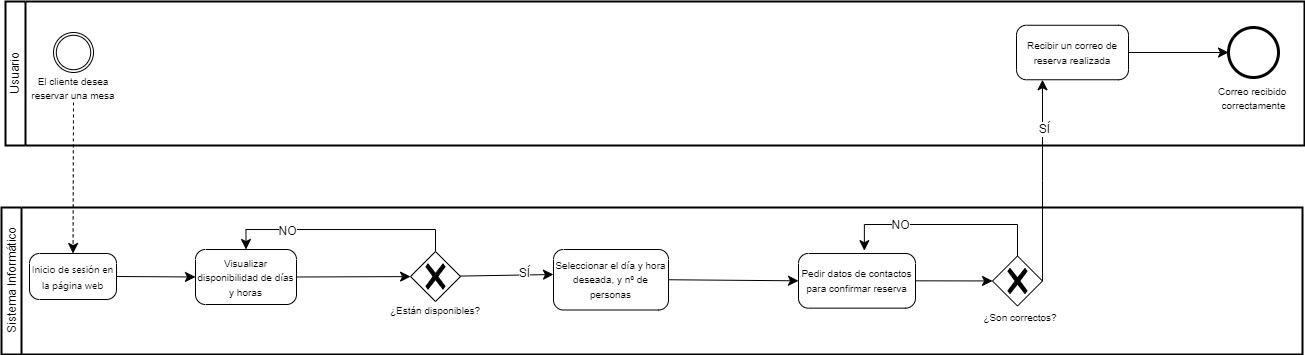

The diagram above was exported from draw.io. Its source (the exported page's mxGraphModel, read from the mxfile embedded in the PNG):
<mxGraphModel dx="1850" dy="1003" grid="0" gridSize="10" guides="1" tooltips="1" connect="1" arrows="1" fold="1" page="0" pageScale="1" pageWidth="827" pageHeight="1169" math="0" shadow="0">
  <root>
    <mxCell id="0" />
    <mxCell id="1" parent="0" />
    <mxCell id="agm87wTgvvg8a6brj7Cg-1" value="Usuario" style="swimlane;html=1;startSize=20;fontStyle=0;collapsible=0;horizontal=0;swimlaneLine=1;swimlaneFillColor=#ffffff;strokeWidth=2;whiteSpace=wrap;" parent="1" vertex="1">
      <mxGeometry x="-404" y="-8" width="1299" height="144" as="geometry" />
    </mxCell>
    <mxCell id="agm87wTgvvg8a6brj7Cg-3" value="" style="points=[[0.145,0.145,0],[0.5,0,0],[0.855,0.145,0],[1,0.5,0],[0.855,0.855,0],[0.5,1,0],[0.145,0.855,0],[0,0.5,0]];shape=mxgraph.bpmn.event;html=1;verticalLabelPosition=bottom;labelBackgroundColor=#ffffff;verticalAlign=top;align=center;perimeter=ellipsePerimeter;outlineConnect=0;aspect=fixed;outline=throwing;symbol=general;" parent="agm87wTgvvg8a6brj7Cg-1" vertex="1">
      <mxGeometry x="48" y="31" width="40" height="40" as="geometry" />
    </mxCell>
    <mxCell id="agm87wTgvvg8a6brj7Cg-4" value="&lt;p style=&quot;line-height: 74%;&quot;&gt;&lt;font style=&quot;font-size: 10px;&quot;&gt;El cliente desea reservar una mesa&lt;/font&gt;&lt;/p&gt;" style="text;strokeColor=none;fillColor=none;html=1;align=center;verticalAlign=middle;whiteSpace=wrap;rounded=0;fontSize=16;" parent="agm87wTgvvg8a6brj7Cg-1" vertex="1">
      <mxGeometry x="21" y="71" width="94" height="30" as="geometry" />
    </mxCell>
    <mxCell id="agm87wTgvvg8a6brj7Cg-52" style="edgeStyle=none;curved=1;rounded=0;orthogonalLoop=1;jettySize=auto;html=1;exitX=1;exitY=0.5;exitDx=0;exitDy=0;exitPerimeter=0;fontSize=12;startSize=8;endSize=8;" parent="agm87wTgvvg8a6brj7Cg-1" source="agm87wTgvvg8a6brj7Cg-48" target="agm87wTgvvg8a6brj7Cg-51" edge="1">
      <mxGeometry relative="1" as="geometry" />
    </mxCell>
    <mxCell id="agm87wTgvvg8a6brj7Cg-48" value="&lt;font style=&quot;font-size: 10px;&quot;&gt;Recibir un correo de reserva realizada&lt;/font&gt;" style="points=[[0.25,0,0],[0.5,0,0],[0.75,0,0],[1,0.25,0],[1,0.5,0],[1,0.75,0],[0.75,1,0],[0.5,1,0],[0.25,1,0],[0,0.75,0],[0,0.5,0],[0,0.25,0]];shape=mxgraph.bpmn.task;whiteSpace=wrap;rectStyle=rounded;size=10;html=1;container=1;expand=0;collapsible=0;taskMarker=abstract;" parent="agm87wTgvvg8a6brj7Cg-1" vertex="1">
      <mxGeometry x="1011" y="23.75" width="112" height="54.5" as="geometry" />
    </mxCell>
    <mxCell id="agm87wTgvvg8a6brj7Cg-51" value="&lt;font style=&quot;font-size: 10px;&quot;&gt;Correo recibido&amp;nbsp;&lt;/font&gt;&lt;div&gt;&lt;font style=&quot;font-size: 10px;&quot;&gt;correctamente&lt;/font&gt;&lt;/div&gt;" style="points=[[0.145,0.145,0],[0.5,0,0],[0.855,0.145,0],[1,0.5,0],[0.855,0.855,0],[0.5,1,0],[0.145,0.855,0],[0,0.5,0]];shape=mxgraph.bpmn.event;html=1;verticalLabelPosition=bottom;labelBackgroundColor=#ffffff;verticalAlign=top;align=center;perimeter=ellipsePerimeter;outlineConnect=0;aspect=fixed;outline=end;symbol=terminate2;" parent="agm87wTgvvg8a6brj7Cg-1" vertex="1">
      <mxGeometry x="1223" y="26" width="50" height="50" as="geometry" />
    </mxCell>
    <mxCell id="agm87wTgvvg8a6brj7Cg-2" value="Sistema Informático" style="swimlane;html=1;startSize=20;fontStyle=0;collapsible=0;horizontal=0;swimlaneLine=1;swimlaneFillColor=#ffffff;strokeWidth=2;whiteSpace=wrap;" parent="1" vertex="1">
      <mxGeometry x="-408" y="198" width="1301" height="147" as="geometry" />
    </mxCell>
    <mxCell id="agm87wTgvvg8a6brj7Cg-5" value="&lt;span style=&quot;border: 0px solid rgb(227, 227, 227); box-sizing: border-box; --tw-border-spacing-x: 0; --tw-border-spacing-y: 0; --tw-translate-x: 0; --tw-translate-y: 0; --tw-rotate: 0; --tw-skew-x: 0; --tw-skew-y: 0; --tw-scale-x: 1; --tw-scale-y: 1; --tw-pan-x: ; --tw-pan-y: ; --tw-pinch-zoom: ; --tw-scroll-snap-strictness: proximity; --tw-gradient-from-position: ; --tw-gradient-via-position: ; --tw-gradient-to-position: ; --tw-ordinal: ; --tw-slashed-zero: ; --tw-numeric-figure: ; --tw-numeric-spacing: ; --tw-numeric-fraction: ; --tw-ring-inset: ; --tw-ring-offset-width: 0px; --tw-ring-offset-color: #fff; --tw-ring-color: rgba(69,89,164,.5); --tw-ring-offset-shadow: 0 0 transparent; --tw-ring-shadow: 0 0 transparent; --tw-shadow: 0 0 transparent; --tw-shadow-colored: 0 0 transparent; --tw-blur: ; --tw-brightness: ; --tw-contrast: ; --tw-grayscale: ; --tw-hue-rotate: ; --tw-invert: ; --tw-saturate: ; --tw-sepia: ; --tw-drop-shadow: ; --tw-backdrop-blur: ; --tw-backdrop-brightness: ; --tw-backdrop-contrast: ; --tw-backdrop-grayscale: ; --tw-backdrop-hue-rotate: ; --tw-backdrop-invert: ; --tw-backdrop-opacity: ; --tw-backdrop-saturate: ; --tw-backdrop-sepia: ; --tw-contain-size: ; --tw-contain-layout: ; --tw-contain-paint: ; --tw-contain-style: ; font-family: Söhne, ui-sans-serif, system-ui, -apple-system, &amp;quot;Segoe UI&amp;quot;, Roboto, Ubuntu, Cantarell, &amp;quot;Noto Sans&amp;quot;, sans-serif, &amp;quot;Helvetica Neue&amp;quot;, Arial, &amp;quot;Apple Color Emoji&amp;quot;, &amp;quot;Segoe UI Emoji&amp;quot;, &amp;quot;Segoe UI Symbol&amp;quot;, &amp;quot;Noto Color Emoji&amp;quot;; text-align: left; white-space-collapse: preserve;&quot;&gt;&lt;font style=&quot;font-size: 10px;&quot;&gt;Inicio de sesión en la página web&lt;/font&gt;&lt;/span&gt;" style="points=[[0.25,0,0],[0.5,0,0],[0.75,0,0],[1,0.25,0],[1,0.5,0],[1,0.75,0],[0.75,1,0],[0.5,1,0],[0.25,1,0],[0,0.75,0],[0,0.5,0],[0,0.25,0]];shape=mxgraph.bpmn.task;whiteSpace=wrap;rectStyle=rounded;size=10;html=1;container=1;expand=0;collapsible=0;taskMarker=abstract;" parent="agm87wTgvvg8a6brj7Cg-2" vertex="1">
      <mxGeometry x="28" y="46" width="87" height="46" as="geometry" />
    </mxCell>
    <mxCell id="agm87wTgvvg8a6brj7Cg-15" style="edgeStyle=none;curved=1;rounded=0;orthogonalLoop=1;jettySize=auto;html=1;exitX=1;exitY=0.5;exitDx=0;exitDy=0;exitPerimeter=0;fontSize=12;startSize=8;endSize=8;" parent="agm87wTgvvg8a6brj7Cg-2" source="agm87wTgvvg8a6brj7Cg-6" target="agm87wTgvvg8a6brj7Cg-11" edge="1">
      <mxGeometry relative="1" as="geometry" />
    </mxCell>
    <mxCell id="agm87wTgvvg8a6brj7Cg-6" value="&lt;font style=&quot;font-size: 10px;&quot;&gt;Visualizar disponibilidad de días y horas&lt;/font&gt;" style="points=[[0.25,0,0],[0.5,0,0],[0.75,0,0],[1,0.25,0],[1,0.5,0],[1,0.75,0],[0.75,1,0],[0.5,1,0],[0.25,1,0],[0,0.75,0],[0,0.5,0],[0,0.25,0]];shape=mxgraph.bpmn.task;whiteSpace=wrap;rectStyle=rounded;size=10;html=1;container=1;expand=0;collapsible=0;taskMarker=abstract;" parent="agm87wTgvvg8a6brj7Cg-2" vertex="1">
      <mxGeometry x="194" y="42" width="101" height="55" as="geometry" />
    </mxCell>
    <mxCell id="agm87wTgvvg8a6brj7Cg-8" style="edgeStyle=none;curved=1;rounded=0;orthogonalLoop=1;jettySize=auto;html=1;exitX=1;exitY=0.5;exitDx=0;exitDy=0;exitPerimeter=0;entryX=0;entryY=0.5;entryDx=0;entryDy=0;entryPerimeter=0;fontSize=12;startSize=8;endSize=8;" parent="agm87wTgvvg8a6brj7Cg-2" source="agm87wTgvvg8a6brj7Cg-5" target="agm87wTgvvg8a6brj7Cg-6" edge="1">
      <mxGeometry relative="1" as="geometry" />
    </mxCell>
    <mxCell id="agm87wTgvvg8a6brj7Cg-11" value="" style="points=[[0.25,0.25,0],[0.5,0,0],[0.75,0.25,0],[1,0.5,0],[0.75,0.75,0],[0.5,1,0],[0.25,0.75,0],[0,0.5,0]];shape=mxgraph.bpmn.gateway2;html=1;verticalLabelPosition=bottom;labelBackgroundColor=#ffffff;verticalAlign=top;align=center;perimeter=rhombusPerimeter;outlineConnect=0;outline=none;symbol=none;gwType=exclusive;" parent="agm87wTgvvg8a6brj7Cg-2" vertex="1">
      <mxGeometry x="409" y="44" width="50" height="50" as="geometry" />
    </mxCell>
    <mxCell id="agm87wTgvvg8a6brj7Cg-13" value="&lt;p style=&quot;line-height: 74%;&quot;&gt;&lt;font style=&quot;font-size: 10px;&quot;&gt;¿Están disponibles?&lt;/font&gt;&lt;/p&gt;" style="text;strokeColor=none;fillColor=none;html=1;align=center;verticalAlign=middle;whiteSpace=wrap;rounded=0;fontSize=16;" parent="agm87wTgvvg8a6brj7Cg-2" vertex="1">
      <mxGeometry x="387" y="87" width="94" height="30" as="geometry" />
    </mxCell>
    <mxCell id="agm87wTgvvg8a6brj7Cg-17" value="" style="edgeStyle=elbowEdgeStyle;elbow=horizontal;endArrow=classic;html=1;curved=0;rounded=0;endSize=8;startSize=8;fontSize=12;entryX=0.5;entryY=0;entryDx=0;entryDy=0;entryPerimeter=0;exitX=0.5;exitY=0;exitDx=0;exitDy=0;exitPerimeter=0;" parent="agm87wTgvvg8a6brj7Cg-2" source="agm87wTgvvg8a6brj7Cg-11" target="agm87wTgvvg8a6brj7Cg-6" edge="1">
      <mxGeometry width="50" height="50" relative="1" as="geometry">
        <mxPoint x="240" y="21" as="sourcePoint" />
        <mxPoint x="290" y="-29" as="targetPoint" />
        <Array as="points">
          <mxPoint x="339" y="22" />
        </Array>
      </mxGeometry>
    </mxCell>
    <mxCell id="agm87wTgvvg8a6brj7Cg-18" value="NO" style="edgeLabel;html=1;align=center;verticalAlign=middle;resizable=0;points=[];fontSize=12;" parent="agm87wTgvvg8a6brj7Cg-17" vertex="1" connectable="0">
      <mxGeometry x="0.4759" y="1" relative="1" as="geometry">
        <mxPoint as="offset" />
      </mxGeometry>
    </mxCell>
    <mxCell id="agm87wTgvvg8a6brj7Cg-21" value="&lt;font style=&quot;font-size: 10px;&quot;&gt;Seleccionar el día y hora deseada, y nº de personas&lt;/font&gt;" style="points=[[0.25,0,0],[0.5,0,0],[0.75,0,0],[1,0.25,0],[1,0.5,0],[1,0.75,0],[0.75,1,0],[0.5,1,0],[0.25,1,0],[0,0.75,0],[0,0.5,0],[0,0.25,0]];shape=mxgraph.bpmn.task;whiteSpace=wrap;rectStyle=rounded;size=10;html=1;container=1;expand=0;collapsible=0;taskMarker=abstract;" parent="agm87wTgvvg8a6brj7Cg-2" vertex="1">
      <mxGeometry x="552" y="42" width="115" height="60.5" as="geometry" />
    </mxCell>
    <mxCell id="agm87wTgvvg8a6brj7Cg-19" value="" style="endArrow=classic;html=1;rounded=0;fontSize=12;startSize=8;endSize=8;curved=1;entryX=0;entryY=0.413;entryDx=0;entryDy=0;entryPerimeter=0;" parent="agm87wTgvvg8a6brj7Cg-2" source="agm87wTgvvg8a6brj7Cg-11" target="agm87wTgvvg8a6brj7Cg-21" edge="1">
      <mxGeometry width="50" height="50" relative="1" as="geometry">
        <mxPoint x="442" y="21" as="sourcePoint" />
        <mxPoint x="544" y="69" as="targetPoint" />
      </mxGeometry>
    </mxCell>
    <mxCell id="agm87wTgvvg8a6brj7Cg-20" value="SÍ" style="edgeLabel;html=1;align=center;verticalAlign=middle;resizable=0;points=[];fontSize=12;" parent="agm87wTgvvg8a6brj7Cg-19" vertex="1" connectable="0">
      <mxGeometry x="0.3647" y="2" relative="1" as="geometry">
        <mxPoint as="offset" />
      </mxGeometry>
    </mxCell>
    <mxCell id="agm87wTgvvg8a6brj7Cg-45" style="edgeStyle=none;curved=1;rounded=0;orthogonalLoop=1;jettySize=auto;html=1;exitX=1;exitY=0.5;exitDx=0;exitDy=0;exitPerimeter=0;fontSize=12;startSize=8;endSize=8;" parent="agm87wTgvvg8a6brj7Cg-2" source="agm87wTgvvg8a6brj7Cg-25" target="agm87wTgvvg8a6brj7Cg-27" edge="1">
      <mxGeometry relative="1" as="geometry" />
    </mxCell>
    <mxCell id="agm87wTgvvg8a6brj7Cg-25" value="&lt;font style=&quot;font-size: 10px;&quot;&gt;Pedir datos de contactos para confirmar reserva&lt;/font&gt;" style="points=[[0.25,0,0],[0.5,0,0],[0.75,0,0],[1,0.25,0],[1,0.5,0],[1,0.75,0],[0.75,1,0],[0.5,1,0],[0.25,1,0],[0,0.75,0],[0,0.5,0],[0,0.25,0]];shape=mxgraph.bpmn.task;whiteSpace=wrap;rectStyle=rounded;size=10;html=1;container=1;expand=0;collapsible=0;taskMarker=abstract;" parent="agm87wTgvvg8a6brj7Cg-2" vertex="1">
      <mxGeometry x="797" y="46" width="117" height="54.63" as="geometry" />
    </mxCell>
    <mxCell id="agm87wTgvvg8a6brj7Cg-26" style="edgeStyle=none;curved=1;rounded=0;orthogonalLoop=1;jettySize=auto;html=1;exitX=1;exitY=0.5;exitDx=0;exitDy=0;exitPerimeter=0;entryX=0;entryY=0.5;entryDx=0;entryDy=0;entryPerimeter=0;fontSize=12;startSize=8;endSize=8;" parent="agm87wTgvvg8a6brj7Cg-2" source="agm87wTgvvg8a6brj7Cg-21" target="agm87wTgvvg8a6brj7Cg-25" edge="1">
      <mxGeometry relative="1" as="geometry" />
    </mxCell>
    <mxCell id="agm87wTgvvg8a6brj7Cg-27" value="" style="points=[[0.25,0.25,0],[0.5,0,0],[0.75,0.25,0],[1,0.5,0],[0.75,0.75,0],[0.5,1,0],[0.25,0.75,0],[0,0.5,0]];shape=mxgraph.bpmn.gateway2;html=1;verticalLabelPosition=bottom;labelBackgroundColor=#ffffff;verticalAlign=top;align=center;perimeter=rhombusPerimeter;outlineConnect=0;outline=none;symbol=none;gwType=exclusive;" parent="agm87wTgvvg8a6brj7Cg-2" vertex="1">
      <mxGeometry x="991" y="48.5" width="50" height="50" as="geometry" />
    </mxCell>
    <mxCell id="agm87wTgvvg8a6brj7Cg-44" value="&lt;p style=&quot;line-height: 74%;&quot;&gt;&lt;font style=&quot;font-size: 10px;&quot;&gt;¿Son correctos?&lt;/font&gt;&lt;/p&gt;" style="text;strokeColor=none;fillColor=none;html=1;align=center;verticalAlign=middle;whiteSpace=wrap;rounded=0;fontSize=16;" parent="agm87wTgvvg8a6brj7Cg-2" vertex="1">
      <mxGeometry x="972" y="94" width="94" height="30" as="geometry" />
    </mxCell>
    <mxCell id="agm87wTgvvg8a6brj7Cg-46" value="" style="edgeStyle=elbowEdgeStyle;elbow=vertical;endArrow=classic;html=1;curved=0;rounded=0;endSize=8;startSize=8;fontSize=12;exitX=0.5;exitY=0;exitDx=0;exitDy=0;exitPerimeter=0;entryX=0.563;entryY=-0.052;entryDx=0;entryDy=0;entryPerimeter=0;" parent="agm87wTgvvg8a6brj7Cg-2" source="agm87wTgvvg8a6brj7Cg-27" target="agm87wTgvvg8a6brj7Cg-25" edge="1">
      <mxGeometry width="50" height="50" relative="1" as="geometry">
        <mxPoint x="913" y="21" as="sourcePoint" />
        <mxPoint x="963" y="-29" as="targetPoint" />
        <Array as="points">
          <mxPoint x="939" y="17" />
        </Array>
      </mxGeometry>
    </mxCell>
    <mxCell id="agm87wTgvvg8a6brj7Cg-47" value="NO" style="edgeLabel;html=1;align=center;verticalAlign=middle;resizable=0;points=[];fontSize=12;" parent="agm87wTgvvg8a6brj7Cg-46" vertex="1" connectable="0">
      <mxGeometry x="0.4122" relative="1" as="geometry">
        <mxPoint as="offset" />
      </mxGeometry>
    </mxCell>
    <mxCell id="agm87wTgvvg8a6brj7Cg-9" style="edgeStyle=none;curved=1;rounded=0;orthogonalLoop=1;jettySize=auto;html=1;exitX=0.5;exitY=1;exitDx=0;exitDy=0;fontSize=12;startSize=8;endSize=8;dashed=1;" parent="1" source="agm87wTgvvg8a6brj7Cg-4" target="agm87wTgvvg8a6brj7Cg-5" edge="1">
      <mxGeometry relative="1" as="geometry" />
    </mxCell>
    <mxCell id="agm87wTgvvg8a6brj7Cg-49" value="" style="edgeStyle=elbowEdgeStyle;elbow=horizontal;endArrow=classic;html=1;curved=0;rounded=0;endSize=8;startSize=8;fontSize=12;exitX=1;exitY=0.5;exitDx=0;exitDy=0;exitPerimeter=0;" parent="1" source="agm87wTgvvg8a6brj7Cg-27" target="agm87wTgvvg8a6brj7Cg-48" edge="1">
      <mxGeometry width="50" height="50" relative="1" as="geometry">
        <mxPoint x="717" y="219" as="sourcePoint" />
        <mxPoint x="767" y="169" as="targetPoint" />
      </mxGeometry>
    </mxCell>
    <mxCell id="agm87wTgvvg8a6brj7Cg-50" value="SÍ" style="edgeLabel;html=1;align=center;verticalAlign=middle;resizable=0;points=[];fontSize=12;" parent="agm87wTgvvg8a6brj7Cg-49" vertex="1" connectable="0">
      <mxGeometry x="0.5134" y="-1" relative="1" as="geometry">
        <mxPoint as="offset" />
      </mxGeometry>
    </mxCell>
  </root>
</mxGraphModel>